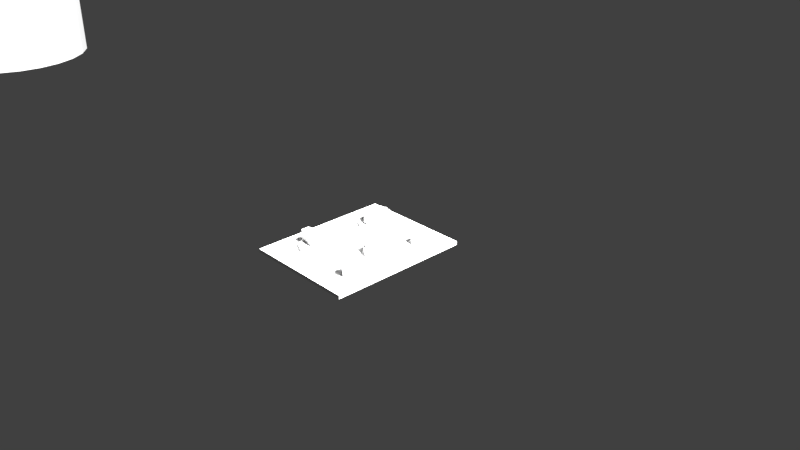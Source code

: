# Source: p152.blend  (saved by Blender 2.78.0; exported with 4.5.12 LTS)
import bpy
from mathutils import Matrix  # noqa: F401  (used for matrix-valued properties, if any)

bpy.ops.wm.read_factory_settings(use_empty=True)
scene = bpy.context.scene
scene.name = 'Scene'

# ---- collections
col_collection_1 = bpy.data.collections.new('Collection 1'); scene.collection.children.link(col_collection_1)

# ---- materials (node trees are filled in below, after node groups)
mat_p152mat = bpy.data.materials.new('p152Mat')
mat_p152mat.alpha_threshold = 0.0
mat_p152mat.use_transparent_shadow = False
mat_p152mat.roughness = 0.5

# ---- node groups
ng_auto_smooth = bpy.data.node_groups.new('Auto Smooth', 'GeometryNodeTree')
_s = ng_auto_smooth.interface.new_socket(name='Geometry', in_out='OUTPUT', socket_type='NodeSocketGeometry')
_s = ng_auto_smooth.interface.new_socket(name='Geometry', in_out='INPUT', socket_type='NodeSocketGeometry')
_s = ng_auto_smooth.interface.new_socket(name='Angle', in_out='INPUT', socket_type='NodeSocketFloat')
_s.subtype = 'ANGLE'
_s.min_value = 0.0
_s.max_value = 3.142
ng_auto_smooth.is_modifier = True
_N = ng_auto_smooth.nodes; _L = ng_auto_smooth.links
n0 = _N.new('NodeGroupOutput'); n0.name = 'Group Output'; n0.location = (480, -100)
n1 = _N.new('NodeGroupInput'); n1.name = 'Group Input'; n1.location = (-420, -300)
n2 = _N.new('NodeGroupInput'); n2.name = 'Group Input.001'; n2.location = (-60, -100)
n3 = _N.new('GeometryNodeSetShadeSmooth'); n3.name = 'Set Shade Smooth'; n3.location = (120, -100)
n3.domain = 'EDGE'
n4 = _N.new('GeometryNodeSetShadeSmooth'); n4.name = 'Set Shade Smooth.001'; n4.location = (300, -100)
n5 = _N.new('GeometryNodeInputMeshEdgeAngle'); n5.name = 'Edge Angle'; n5.location = (-420, -220)
n6 = _N.new('GeometryNodeInputEdgeSmooth'); n6.name = 'Is Edge Smooth'; n6.location = (-60, -160)
n7 = _N.new('GeometryNodeInputShadeSmooth'); n7.name = 'Is Face Smooth'; n7.location = (-240, -340)
n8 = _N.new('FunctionNodeBooleanMath'); n8.name = 'Boolean Math'; n8.location = (-60, -220)
n9 = _N.new('FunctionNodeCompare'); n9.name = 'Compare'; n9.location = (-240, -180)
n9.operation = 'LESS_EQUAL'
_L.new(n5.outputs[0], n9.inputs[0])
_L.new(n4.outputs[0], n0.inputs[0])
_L.new(n1.outputs[1], n9.inputs[1])
_L.new(n9.outputs[0], n8.inputs[0])
_L.new(n7.outputs[0], n8.inputs[1])
_L.new(n2.outputs[0], n3.inputs[0])
_L.new(n6.outputs[0], n3.inputs[1])
_L.new(n3.outputs[0], n4.inputs[0])
_L.new(n8.outputs[0], n3.inputs[2])
n0.is_active_output = True

# ---- material node trees

# ---- world
world_world = bpy.data.worlds.new('World'); scene.world = world_world
world_world.color = (0.05088, 0.05088, 0.05088)
world_world.use_sun_shadow = False
world_world.sun_shadow_jitter_overblur = 0.0
world_world.cycles.sampling_method = 'MANUAL'

# ---- cameras
cam_camera = bpy.data.cameras.new('Camera')
cam_camera.clip_end = 100.0
cam_camera.lens = 35.0
cam_camera.sensor_width = 32.0
cam_camera.sensor_height = 18.0
cam_camera.ortho_scale = 7.314
cam_camera.dof.focus_distance = 0.0
cam_camera.dof.aperture_fstop = 128.0

# ---- lights
light_lamp = bpy.data.lights.new('Lamp', 'POINT')
light_lamp.transmission_factor = 0.0
light_lamp.cutoff_distance = 30.0
light_lamp.energy = 100.0
light_lamp.shadow_buffer_clip_start = 1.001
light_lamp.shadow_soft_size = 0.1
light_lamp.shadow_maximum_resolution = 0.006
light_lamp.use_absolute_resolution = True

# ---- meshes
me_cylinder_003 = bpy.data.meshes.new('Cylinder.003')
me_cylinder_003.from_pydata([(0.0, 0.1, -0.1), (0.0, 0.1, 0.1), (0.02588, 0.09659, -0.1), (0.02588, 0.09659, 0.1), (0.05, 0.0866, -0.1), (0.05, 0.0866, 0.1), (0.07071, 0.07071, -0.1), (0.07071, 0.07071, 0.1), (0.0866, 0.05, -0.1), (0.0866, 0.05, 0.1), (0.09659, 0.02588, -0.1), (0.09659, 0.02588, 0.1), (0.1, 7.55e-09, -0.1), (0.1, 7.55e-09, 0.1), (0.09659, -0.02588, -0.1), (0.09659, -0.02588, 0.1), (0.0866, -0.05, -0.1), (0.0866, -0.05, 0.1), (0.07071, -0.07071, -0.1), (0.07071, -0.07071, 0.1), (0.05, -0.0866, -0.1), (0.05, -0.0866, 0.1), (0.02588, -0.09659, -0.1), (0.02588, -0.09659, 0.1), (3.894e-08, -0.1, -0.1), (3.894e-08, -0.1, 0.1), (-0.02588, -0.09659, -0.1), (-0.02588, -0.09659, 0.1), (-0.05, -0.0866, -0.1), (-0.05, -0.0866, 0.1), (-0.07071, -0.07071, -0.1), (-0.07071, -0.07071, 0.1), (-0.0866, -0.05, -0.1), (-0.0866, -0.05, 0.1), (-0.09659, -0.02588, -0.1), (-0.09659, -0.02588, 0.1), (-0.1, -4.649e-08, -0.1), (-0.1, -4.649e-08, 0.1), (-0.09659, 0.02588, -0.1), (-0.09659, 0.02588, 0.1), (-0.0866, 0.05, -0.1), (-0.0866, 0.05, 0.1), (-0.07071, 0.07071, -0.1), (-0.07071, 0.07071, 0.1), (-0.05, 0.0866, -0.1), (-0.05, 0.0866, 0.1), (-0.02588, 0.09659, -0.1), (-0.02588, 0.09659, 0.1)], [], [(0, 1, 3, 2), (2, 3, 5, 4), (4, 5, 7, 6), (6, 7, 9, 8), (8, 9, 11, 10), (10, 11, 13, 12), (12, 13, 15, 14), (14, 15, 17, 16), (16, 17, 19, 18), (18, 19, 21, 20), (20, 21, 23, 22), (22, 23, 25, 24), (24, 25, 27, 26), (26, 27, 29, 28), (28, 29, 31, 30), (30, 31, 33, 32), (32, 33, 35, 34), (34, 35, 37, 36), (36, 37, 39, 38), (38, 39, 41, 40), (40, 41, 43, 42), (42, 43, 45, 44), (3, 1, 47, 45, 43, 41, 39, 37, 35, 33, 31, 29, 27, 25, 23, 21, 19, 17, 15, 13, 11, 9, 7, 5), (44, 45, 47, 46), (46, 47, 1, 0), (0, 2, 4, 6, 8, 10, 12, 14, 16, 18, 20, 22, 24, 26, 28, 30, 32, 34, 36, 38, 40, 42, 44, 46)])
me_cylinder_003.use_remesh_preserve_volume = False
me_cylinder_003.use_remesh_preserve_attributes = False
me_cylinder_003.use_mirror_vertex_groups = False
me_cylinder_003.update()
me_cylinder = bpy.data.meshes.new('Cylinder')
me_cylinder.from_pydata([(0.0, 0.1, -0.1), (0.0, 0.1, 0.1), (0.02588, 0.09659, -0.1), (0.02588, 0.09659, 0.1), (0.05, 0.0866, -0.1), (0.05, 0.0866, 0.1), (0.07071, 0.07071, -0.1), (0.07071, 0.07071, 0.1), (0.0866, 0.05, -0.1), (0.0866, 0.05, 0.1), (0.09659, 0.02588, -0.1), (0.09659, 0.02588, 0.1), (0.1, 7.55e-09, -0.1), (0.1, 7.55e-09, 0.1), (0.09659, -0.02588, -0.1), (0.09659, -0.02588, 0.1), (0.0866, -0.05, -0.1), (0.0866, -0.05, 0.1), (0.07071, -0.07071, -0.1), (0.07071, -0.07071, 0.1), (0.05, -0.0866, -0.1), (0.05, -0.0866, 0.1), (0.02588, -0.09659, -0.1), (0.02588, -0.09659, 0.1), (3.894e-08, -0.1, -0.1), (3.894e-08, -0.1, 0.1), (-0.02588, -0.09659, -0.1), (-0.02588, -0.09659, 0.1), (-0.05, -0.0866, -0.1), (-0.05, -0.0866, 0.1), (-0.07071, -0.07071, -0.1), (-0.07071, -0.07071, 0.1), (-0.0866, -0.05, -0.1), (-0.0866, -0.05, 0.1), (-0.09659, -0.02588, -0.1), (-0.09659, -0.02588, 0.1), (-0.1, -4.649e-08, -0.1), (-0.1, -4.649e-08, 0.1), (-0.09659, 0.02588, -0.1), (-0.09659, 0.02588, 0.1), (-0.0866, 0.05, -0.1), (-0.0866, 0.05, 0.1), (-0.07071, 0.07071, -0.1), (-0.07071, 0.07071, 0.1), (-0.05, 0.0866, -0.1), (-0.05, 0.0866, 0.1), (-0.02588, 0.09659, -0.1), (-0.02588, 0.09659, 0.1)], [], [(0, 1, 3, 2), (2, 3, 5, 4), (4, 5, 7, 6), (6, 7, 9, 8), (8, 9, 11, 10), (10, 11, 13, 12), (12, 13, 15, 14), (14, 15, 17, 16), (16, 17, 19, 18), (18, 19, 21, 20), (20, 21, 23, 22), (22, 23, 25, 24), (24, 25, 27, 26), (26, 27, 29, 28), (28, 29, 31, 30), (30, 31, 33, 32), (32, 33, 35, 34), (34, 35, 37, 36), (36, 37, 39, 38), (38, 39, 41, 40), (40, 41, 43, 42), (42, 43, 45, 44), (3, 1, 47, 45, 43, 41, 39, 37, 35, 33, 31, 29, 27, 25, 23, 21, 19, 17, 15, 13, 11, 9, 7, 5), (44, 45, 47, 46), (46, 47, 1, 0), (0, 2, 4, 6, 8, 10, 12, 14, 16, 18, 20, 22, 24, 26, 28, 30, 32, 34, 36, 38, 40, 42, 44, 46)])
me_cylinder.polygons.foreach_set('use_smooth', [True] * 26)
_uv = me_cylinder.uv_layers.new(name='UVMap')
_uv.uv.foreach_set('vector', [0.1062, 0.05106, 0.08976, 1.459e-05, 0.1169, 1.461e-05, 0.1064, 0.05146, 0.1064, 0.05146, 0.1169, 1.461e-05, 0.1431, 0.003515, 0.1063, 0.05186, 0.1063, 0.05186, 0.1431, 0.003515, 0.1666, 0.01028, 0.1061, 0.05225, 0.1061, 0.05225, 0.1666, 0.01028, 0.1859, 0.01986, 0.1056, 0.05259, 0.1056, 0.05259, 0.1859, 0.01986, 0.1995, 0.03162, 0.105, 0.05285, 0.105, 0.05285, 0.1995, 0.03162, 0.2066, 0.04475, 0.1043, 0.05302, 0.1043, 0.05302, 0.2066, 0.04475, 0.2065, 0.05837, 0.1035, 0.05309, 0.1035, 0.05309, 0.2065, 0.05837, 0.1994, 0.0715, 0.1027, 0.05305, 0.1027, 0.05305, 0.1994, 0.0715, 0.1858, 0.08325, 0.102, 0.05292, 0.102, 0.05292, 0.1858, 0.08325, 0.1665, 0.09282, 0.1013, 0.05269, 0.1013, 0.05269, 0.1665, 0.09282, 0.143, 0.09957, 0.1008, 0.05238, 0.1008, 0.05238, 0.143, 0.09957, 0.1168, 0.1031, 0.1004, 0.05202, 0.1004, 0.05202, 0.1168, 0.1031, 0.08977, 0.1031, 0.1003, 0.05162, 0.1003, 0.05162, 0.08977, 0.1031, 0.06359, 0.09957, 0.1003, 0.05121, 0.1003, 0.05121, 0.06359, 0.09957, 0.04008, 0.09281, 0.1006, 0.05082, 0.1006, 0.05082, 0.04008, 0.09281, 0.02082, 0.08323, 0.101, 0.05049, 0.101, 0.05049, 0.02082, 0.08323, 0.007146, 0.07148, 0.1016, 0.05022, 0.1016, 0.05022, 0.007146, 0.07148, 1.459e-05, 0.05834, 0.1023, 0.05005, 0.1023, 0.05005, 1.459e-05, 0.05834, 8.35e-05, 0.04472, 0.1031, 0.04999, 0.1031, 0.04999, 8.35e-05, 0.04472, 0.007192, 0.0316, 0.1039, 0.05002, 0.1039, 0.05002, 0.007192, 0.0316, 0.02083, 0.01985, 0.1047, 0.05016, 0.1047, 0.05016, 0.02083, 0.01985, 0.04006, 0.01028, 0.1053, 0.05039, 0.5451, 0.5409, 0.5031, 0.5465, 0.4597, 0.5465, 0.4177, 0.5409, 0.3801, 0.53, 0.3493, 0.5146, 0.3276, 0.4958, 0.3163, 0.4748, 0.3163, 0.4531, 0.3276, 0.4321, 0.3493, 0.4133, 0.3801, 0.3979, 0.4177, 0.3871, 0.4597, 0.3814, 0.5031, 0.3814, 0.5451, 0.3871, 0.5827, 0.3979, 0.6135, 0.4133, 0.6352, 0.4321, 0.6464, 0.4531, 0.6464, 0.4748, 0.6352, 0.4958, 0.6135, 0.5146, 0.5827, 0.53, 0.1053, 0.05039, 0.04006, 0.01028, 0.06356, 0.003514, 0.1059, 0.05069, 0.1059, 0.05069, 0.06356, 0.003514, 0.08976, 1.459e-05, 0.1062, 0.05106, 0.1062, 0.05106, 0.1064, 0.05146, 0.1063, 0.05186, 0.1061, 0.05225, 0.1056, 0.05259, 0.105, 0.05285, 0.1043, 0.05302, 0.1035, 0.05309, 0.1027, 0.05305, 0.102, 0.05292, 0.1013, 0.05269, 0.1008, 0.05238, 0.1004, 0.05202, 0.1003, 0.05162, 0.1003, 0.05121, 0.1006, 0.05082, 0.101, 0.05049, 0.1016, 0.05022, 0.1023, 0.05005, 0.1031, 0.04999, 0.1039, 0.05002, 0.1047, 0.05016, 0.1053, 0.05039, 0.1059, 0.05069])
me_cylinder.materials.append(mat_p152mat)
me_cylinder.use_remesh_preserve_volume = False
me_cylinder.use_remesh_preserve_attributes = False
me_cylinder.use_mirror_vertex_groups = False
me_cylinder.update()
me_cube = bpy.data.meshes.new('Cube')
me_cube.from_pydata([(0.1254, 0.8273, -0.9889), (0.1216, 0.7988, -0.9889), (0.1106, 0.7722, -0.9889), (0.09313, 0.7494, -0.9889), (0.07031, 0.7319, -0.9889), (0.04373, 0.7209, -0.9889), (0.01521, 0.7171, -0.9889), (-0.01331, 0.7209, -0.9889), (-0.03988, 0.7319, -0.9889), (-0.06271, 0.7494, -0.9889), (-0.08022, 0.7722, -0.9889), (-0.09122, 0.7988, -0.9889), (-0.09498, 0.8273, -0.9889), (-0.09122, 0.8558, -0.9889), (-0.08022, 0.8824, -0.9889), (-0.06271, 0.9052, -0.9889), (-0.03988, 0.9227, -0.9889), (-0.01331, 0.9337, -0.9889), (0.01521, 0.9375, -0.9889), (0.04373, 0.9337, -0.9889), (0.07031, 0.9227, -0.9889), (0.09313, 0.9052, -0.9889), (0.1106, 0.8824, -0.9889), (0.1216, 0.8558, -0.9889), (-1.0, -0.5995, -1.0), (-1.0, -0.5995, -0.95), (-1.0, 1.0, -1.0), (-1.0, 1.0, -0.95), (1.0, -0.5995, -1.0), (1.0, -0.5995, -0.95), (1.0, 1.0, -1.0), (1.0, 1.0, -0.95), (0.1106, 0.7722, -0.95), (0.1216, 0.7988, -0.95), (0.07031, 0.7319, -0.95), (0.09313, 0.7494, -0.95), (0.04373, 0.7209, -0.95), (0.01521, 0.7171, -0.95), (-0.01331, 0.7209, -0.95), (-0.06271, 0.7494, -0.95), (-0.03988, 0.7319, -0.95), (-0.08022, 0.7722, -0.95), (-0.09122, 0.7988, -0.95), (-0.09498, 0.8273, -0.95), (0.1254, 0.8273, -0.95), (-0.09122, 0.8558, -0.95), (0.1216, 0.8558, -0.95), (-0.08022, 0.8824, -0.95), (0.1106, 0.8824, -0.95), (-0.06271, 0.9052, -0.95), (0.09313, 0.9052, -0.95), (-0.03988, 0.9227, -0.95), (-0.01331, 0.9337, -0.95), (0.07031, 0.9227, -0.95), (0.04373, 0.9337, -0.95), (0.01521, 0.9375, -0.95)], [], [(0, 1, 33, 44), (1, 2, 32, 33), (2, 3, 35, 32), (3, 4, 34, 35), (4, 5, 36, 34), (5, 6, 37, 36), (6, 7, 38, 37), (7, 8, 40, 38), (8, 9, 39, 40), (9, 10, 41, 39), (10, 11, 42, 41), (11, 12, 43, 42), (12, 13, 45, 43), (13, 14, 47, 45), (14, 15, 49, 47), (15, 16, 51, 49), (16, 17, 52, 51), (17, 18, 55, 52), (18, 19, 54, 55), (19, 20, 53, 54), (20, 21, 50, 53), (21, 22, 48, 50), (22, 23, 46, 48), (23, 0, 44, 46), (0, 23, 22, 21, 20, 19, 18, 17, 16, 15, 14, 13, 12, 11, 10, 9, 8, 7, 6, 5, 4, 3, 2, 1), (24, 25, 27, 26), (26, 27, 31, 30), (30, 31, 29, 28), (28, 29, 25, 24), (26, 30, 28, 24), (31, 44, 33, 32, 35, 34, 36, 37, 38, 40, 39, 41, 42, 43, 27, 25, 29), (27, 43, 45, 47, 49, 51, 52, 55, 54, 53, 50, 48, 46, 44, 31)])
me_cube.polygons.foreach_set('use_smooth', [True] * 32)
_uv = me_cube.uv_layers.new(name='UVMap')
_uv.uv.foreach_set('vector', [0.0, 0.0, 0.0, 0.0, 0.0, 0.0, 0.0, 0.0, 0.0, 0.0, 0.0, 0.0, 0.0, 0.0, 0.0, 0.0, 0.0, 0.0, 0.0, 0.0, 0.0, 0.0, 0.0, 0.0, 0.0, 0.0, 0.0, 0.0, 0.0, 0.0, 0.0, 0.0, 0.0, 0.0, 0.0, 0.0, 0.0, 0.0, 0.0, 0.0, 0.0, 0.0, 0.0, 0.0, 0.0, 0.0, 0.0, 0.0, 0.0, 0.0, 0.0, 0.0, 0.0, 0.0, 0.0, 0.0, 0.0, 0.0, 0.0, 0.0, 0.0, 0.0, 0.0, 0.0, 0.0, 0.0, 0.0, 0.0, 0.0, 0.0, 0.0, 0.0, 0.0, 0.0, 0.0, 0.0, 0.0, 0.0, 0.0, 0.0, 0.0, 0.0, 0.0, 0.0, 0.0, 0.0, 0.0, 0.0, 0.0, 0.0, 0.0, 0.0, 0.0, 0.0, 0.0, 0.0, 0.0, 0.0, 0.0, 0.0, 0.0, 0.0, 0.0, 0.0, 0.0, 0.0, 0.0, 0.0, 0.0, 0.0, 0.0, 0.0, 0.0, 0.0, 0.0, 0.0, 0.0, 0.0, 0.0, 0.0, 0.0, 0.0, 0.0, 0.0, 0.0, 0.0, 0.0, 0.0, 0.0, 0.0, 0.0, 0.0, 0.0, 0.0, 0.0, 0.0, 0.0, 0.0, 0.0, 0.0, 0.0, 0.0, 0.0, 0.0, 0.0, 0.0, 0.0, 0.0, 0.0, 0.0, 0.0, 0.0, 0.0, 0.0, 0.0, 0.0, 0.0, 0.0, 0.0, 0.0, 0.0, 0.0, 0.0, 0.0, 0.0, 0.0, 0.0, 0.0, 0.0, 0.0, 0.0, 0.0, 0.0, 0.0, 0.0, 0.0, 0.0, 0.0, 0.0, 0.0, 0.0, 0.0, 0.0, 0.0, 0.0, 0.0, 0.0, 0.0, 0.0, 0.0, 0.0, 0.0, 0.0, 0.0, 0.0, 0.0, 0.0, 0.0, 0.0, 0.0, 0.0, 0.0, 0.0, 0.0, 0.0, 0.0, 0.0, 0.0, 0.0, 0.0, 0.0, 0.0, 0.0, 0.0, 0.0, 0.0, 0.0, 0.0, 0.0, 0.0, 0.0, 0.0, 0.0, 0.0, 0.0, 0.0, 0.0, 0.0, 0.0, 0.0, 0.0, 0.0, 0.0, 0.0, 0.0, 0.0, 0.0, 0.0, 0.0, 0.0, 1.084e-05, 1.084e-05, 0.004765, 0.002532, 0.01795, 0.06505, 0.01323, 0.06717, 0.01323, 0.06717, 0.01795, 0.06505, 0.1703, 0.06465, 0.1751, 0.06717, 0.1751, 0.06717, 0.1703, 0.06465, 0.1571, 0.002126, 0.1619, 1.088e-05, 0.1619, 1.088e-05, 0.1571, 0.002126, 0.004765, 0.002532, 1.084e-05, 1.084e-05, 0.0, 0.0, 0.0, 0.0, 0.0, 0.0, 0.0, 0.0, 0.9813, 0.9999, 0.5522, 0.9574, 0.5504, 0.9504, 0.545, 0.9439, 0.5364, 0.9382, 0.5252, 0.9339, 0.5122, 0.9312, 0.4982, 0.9303, 0.4842, 0.9312, 0.4711, 0.9339, 0.4599, 0.9382, 0.4513, 0.9439, 0.4459, 0.9504, 0.4441, 0.9574, 9.998e-05, 0.9999, 0.0001, 0.6064, 0.9813, 0.6064, 9.998e-05, 0.9999, 0.4441, 0.9574, 0.4459, 0.9644, 0.4513, 0.971, 0.4599, 0.9766, 0.4711, 0.9809, 0.4842, 0.9836, 0.4982, 0.9845, 0.5122, 0.9836, 0.5252, 0.9809, 0.5364, 0.9766, 0.545, 0.971, 0.5504, 0.9644, 0.5522, 0.9574, 0.9813, 0.9999])
me_cube.materials.append(mat_p152mat)
me_cube.use_remesh_preserve_volume = False
me_cube.use_remesh_preserve_attributes = False
me_cube.use_mirror_vertex_groups = False
me_cube.update()
me_cylinder_001 = bpy.data.meshes.new('Cylinder.001')
me_cylinder_001.from_pydata([(0.0, 0.1, -0.1), (0.0, 0.1, 0.1), (0.02588, 0.09659, -0.1), (0.02588, 0.09659, 0.1), (0.05, 0.0866, -0.1), (0.05, 0.0866, 0.1), (0.07071, 0.07071, -0.1), (0.07071, 0.07071, 0.1), (0.0866, 0.05, -0.1), (0.0866, 0.05, 0.1), (0.09659, 0.02588, -0.1), (0.09659, 0.02588, 0.1), (0.1, 7.55e-09, -0.1), (0.1, 7.55e-09, 0.1), (0.09659, -0.02588, -0.1), (0.09659, -0.02588, 0.1), (0.0866, -0.05, -0.1), (0.0866, -0.05, 0.1), (0.07071, -0.07071, -0.1), (0.07071, -0.07071, 0.1), (0.05, -0.0866, -0.1), (0.05, -0.0866, 0.1), (0.02588, -0.09659, -0.1), (0.02588, -0.09659, 0.1), (3.894e-08, -0.1, -0.1), (3.894e-08, -0.1, 0.1), (-0.02588, -0.09659, -0.1), (-0.02588, -0.09659, 0.1), (-0.05, -0.0866, -0.1), (-0.05, -0.0866, 0.1), (-0.07071, -0.07071, -0.1), (-0.07071, -0.07071, 0.1), (-0.0866, -0.05, -0.1), (-0.0866, -0.05, 0.1), (-0.09659, -0.02588, -0.1), (-0.09659, -0.02588, 0.1), (-0.1, -4.649e-08, -0.1), (-0.1, -4.649e-08, 0.1), (-0.09659, 0.02588, -0.1), (-0.09659, 0.02588, 0.1), (-0.0866, 0.05, -0.1), (-0.0866, 0.05, 0.1), (-0.07071, 0.07071, -0.1), (-0.07071, 0.07071, 0.1), (-0.05, 0.0866, -0.1), (-0.05, 0.0866, 0.1), (-0.02588, 0.09659, -0.1), (-0.02588, 0.09659, 0.1)], [], [(0, 1, 3, 2), (2, 3, 5, 4), (4, 5, 7, 6), (6, 7, 9, 8), (8, 9, 11, 10), (10, 11, 13, 12), (12, 13, 15, 14), (14, 15, 17, 16), (16, 17, 19, 18), (18, 19, 21, 20), (20, 21, 23, 22), (22, 23, 25, 24), (24, 25, 27, 26), (26, 27, 29, 28), (28, 29, 31, 30), (30, 31, 33, 32), (32, 33, 35, 34), (34, 35, 37, 36), (36, 37, 39, 38), (38, 39, 41, 40), (40, 41, 43, 42), (42, 43, 45, 44), (3, 1, 47, 45, 43, 41, 39, 37, 35, 33, 31, 29, 27, 25, 23, 21, 19, 17, 15, 13, 11, 9, 7, 5), (44, 45, 47, 46), (46, 47, 1, 0), (0, 2, 4, 6, 8, 10, 12, 14, 16, 18, 20, 22, 24, 26, 28, 30, 32, 34, 36, 38, 40, 42, 44, 46)])
me_cylinder_001.polygons.foreach_set('use_smooth', [True] * 26)
_uv = me_cylinder_001.uv_layers.new(name='UVMap')
_uv.uv.foreach_set('vector', [0.1148, 0.05517, 0.09698, 1.576e-05, 0.1263, 1.578e-05, 0.1149, 0.0556, 0.1149, 0.0556, 0.1263, 1.578e-05, 0.1546, 0.003798, 0.1149, 0.05604, 0.1149, 0.05604, 0.1546, 0.003798, 0.18, 0.01111, 0.1146, 0.05645, 0.1146, 0.05645, 0.18, 0.01111, 0.2008, 0.02146, 0.1141, 0.05681, 0.1141, 0.05681, 0.2008, 0.02146, 0.2156, 0.03416, 0.1135, 0.0571, 0.1135, 0.0571, 0.2156, 0.03416, 0.2232, 0.04835, 0.1127, 0.05729, 0.1127, 0.05729, 0.2232, 0.04835, 0.2232, 0.06306, 0.1118, 0.05736, 0.1118, 0.05736, 0.2232, 0.06306, 0.2155, 0.07725, 0.111, 0.05732, 0.111, 0.05732, 0.2155, 0.07725, 0.2007, 0.08994, 0.1102, 0.05717, 0.1102, 0.05717, 0.2007, 0.08994, 0.1799, 0.1003, 0.1095, 0.05693, 0.1095, 0.05693, 0.1799, 0.1003, 0.1545, 0.1076, 0.1089, 0.0566, 0.1089, 0.0566, 0.1545, 0.1076, 0.1262, 0.1114, 0.1085, 0.0562, 0.1085, 0.0562, 0.1262, 0.1114, 0.09699, 0.1114, 0.1083, 0.05577, 0.1083, 0.05577, 0.09699, 0.1114, 0.06871, 0.1076, 0.1084, 0.05533, 0.1084, 0.05533, 0.06871, 0.1076, 0.0433, 0.1003, 0.1087, 0.05491, 0.1087, 0.05491, 0.0433, 0.1003, 0.02249, 0.08993, 0.1091, 0.05455, 0.1091, 0.05455, 0.02249, 0.08993, 0.00772, 0.07723, 0.1098, 0.05426, 0.1098, 0.05426, 0.00772, 0.07723, 1.576e-05, 0.06303, 0.1106, 0.05408, 0.1106, 0.05408, 1.576e-05, 0.06303, 9.021e-05, 0.04832, 0.1114, 0.05401, 0.1114, 0.05401, 9.021e-05, 0.04832, 0.00777, 0.03414, 0.1123, 0.05405, 0.1123, 0.05405, 0.00777, 0.03414, 0.02251, 0.02145, 0.1131, 0.05419, 0.1131, 0.05419, 0.02251, 0.02145, 0.04328, 0.0111, 0.1138, 0.05444, 0.5526, 0.5406, 0.5057, 0.5469, 0.4571, 0.5469, 0.4102, 0.5406, 0.3681, 0.5285, 0.3337, 0.5113, 0.3094, 0.4903, 0.2969, 0.4668, 0.2969, 0.4425, 0.3094, 0.419, 0.3337, 0.398, 0.3681, 0.3808, 0.4102, 0.3687, 0.4571, 0.3624, 0.5057, 0.3624, 0.5526, 0.3687, 0.5947, 0.3808, 0.6291, 0.398, 0.6534, 0.419, 0.6659, 0.4425, 0.6659, 0.4668, 0.6534, 0.4903, 0.6291, 0.5113, 0.5947, 0.5285, 0.1138, 0.05444, 0.04328, 0.0111, 0.06868, 0.003797, 0.1144, 0.05477, 0.1144, 0.05477, 0.06868, 0.003797, 0.09698, 1.576e-05, 0.1148, 0.05517, 0.1148, 0.05517, 0.1149, 0.0556, 0.1149, 0.05604, 0.1146, 0.05645, 0.1141, 0.05681, 0.1135, 0.0571, 0.1127, 0.05729, 0.1118, 0.05736, 0.111, 0.05732, 0.1102, 0.05717, 0.1095, 0.05693, 0.1089, 0.0566, 0.1085, 0.0562, 0.1083, 0.05577, 0.1084, 0.05533, 0.1087, 0.05491, 0.1091, 0.05455, 0.1098, 0.05426, 0.1106, 0.05408, 0.1114, 0.05401, 0.1123, 0.05405, 0.1131, 0.05419, 0.1138, 0.05444, 0.1144, 0.05477])
me_cylinder_001.materials.append(mat_p152mat)
me_cylinder_001.use_remesh_preserve_volume = False
me_cylinder_001.use_remesh_preserve_attributes = False
me_cylinder_001.use_mirror_vertex_groups = False
me_cylinder_001.update()
me_cylinder_002 = bpy.data.meshes.new('Cylinder.002')
me_cylinder_002.from_pydata([(0.0, 0.1, -0.1), (-3.047e-06, 0.1, 2.518e-06), (0.02588, 0.09659, -0.1), (0.02588, 0.09659, 2.518e-06), (0.05, 0.0866, -0.1), (0.05, 0.0866, 2.518e-06), (0.07071, 0.07071, -0.1), (0.07071, 0.07071, 2.518e-06), (0.0866, 0.05, -0.1), (0.0866, 0.05, 2.518e-06), (0.09659, 0.02588, -0.1), (0.09659, 0.02588, 2.518e-06), (0.1, 7.55e-09, -0.1), (0.1, 1.544e-06, 2.518e-06), (0.09659, -0.02588, -0.1), (0.09659, -0.02588, 2.518e-06), (0.0866, -0.05, -0.1), (0.0866, -0.05, 2.518e-06), (0.07071, -0.07071, -0.1), (0.07071, -0.07071, 2.518e-06), (0.05, -0.0866, -0.1), (0.05, -0.0866, 2.518e-06), (0.02588, -0.09659, -0.1), (0.02588, -0.09659, 2.518e-06), (3.894e-08, -0.1, -0.1), (-3.008e-06, -0.1, 2.518e-06), (-0.02588, -0.09659, -0.1), (-0.02588, -0.09659, 2.518e-06), (-0.05, -0.0866, -0.1), (-0.05, -0.0866, 2.518e-06), (-0.07071, -0.07071, -0.1), (-0.07071, -0.07071, 2.518e-06), (-0.0866, -0.05, -0.1), (-0.08661, -0.05, 2.518e-06), (-0.09659, -0.02588, -0.1), (-0.0966, -0.02588, 2.518e-06), (-0.1, -4.649e-08, -0.1), (-0.1, 1.49e-06, 2.518e-06), (-0.09659, 0.02588, -0.1), (-0.0966, 0.02588, 2.518e-06), (-0.0866, 0.05, -0.1), (-0.08661, 0.05, 2.518e-06), (-0.07071, 0.07071, -0.1), (-0.07071, 0.07071, 2.518e-06), (-0.05, 0.0866, -0.1), (-0.05, 0.0866, 2.518e-06), (-0.02588, 0.09659, -0.1), (-0.02589, 0.09659, 2.518e-06), (-0.04511, -0.07, 2.511e-06), (-0.07, -0.04511, 2.511e-06), (-0.05756, -0.06666, 2.511e-06), (-0.06667, -0.05755, 2.511e-06), (-0.07, -0.04511, 0.14), (-0.04511, -0.07, 0.14), (-0.06667, -0.05755, 0.14), (-0.05756, -0.06666, 0.14), (-0.07, 0.04511, 2.511e-06), (-0.04511, 0.07, 2.511e-06), (-0.06667, 0.05755, 2.511e-06), (-0.05756, 0.06667, 2.511e-06), (-0.04511, 0.07, 0.14), (-0.07, 0.04511, 0.14), (-0.05756, 0.06667, 0.14), (-0.06667, 0.05755, 0.14), (0.07, -0.04511, 2.511e-06), (0.0451, -0.07, 2.511e-06), (0.06666, -0.05755, 2.511e-06), (0.05755, -0.06666, 2.511e-06), (0.0451, -0.07, 0.14), (0.07, -0.04511, 0.14), (0.05755, -0.06666, 0.14), (0.06666, -0.05755, 0.14), (0.0451, 0.07, 2.511e-06), (0.07, 0.04511, 2.511e-06), (0.05755, 0.06667, 2.511e-06), (0.06666, 0.05755, 2.511e-06), (0.07, 0.04511, 0.14), (0.0451, 0.07, 0.14), (0.06666, 0.05755, 0.14), (0.05755, 0.06667, 0.14)], [], [(0, 1, 3, 2), (2, 3, 5, 4), (4, 5, 7, 6), (6, 7, 9, 8), (8, 9, 11, 10), (10, 11, 13, 12), (12, 13, 15, 14), (14, 15, 17, 16), (16, 17, 19, 18), (18, 19, 21, 20), (20, 21, 23, 22), (22, 23, 25, 24), (24, 25, 27, 26), (26, 27, 29, 28), (28, 29, 31, 30), (30, 31, 33, 32), (32, 33, 35, 34), (34, 35, 37, 36), (36, 37, 39, 38), (38, 39, 41, 40), (40, 41, 43, 42), (42, 43, 45, 44), (3, 1, 47, 45, 43, 41, 39, 37, 35, 33, 31, 29, 27, 25, 23, 21, 19, 17, 15, 13, 11, 9, 7, 5), (44, 45, 47, 46), (46, 47, 1, 0), (65, 68, 53, 48), (73, 76, 69, 64), (76, 78, 79, 77, 60, 62, 63, 61, 52, 54, 55, 53, 68, 70, 71, 69), (57, 60, 77, 72), (48, 53, 55, 50), (50, 55, 54, 51), (51, 54, 52, 49), (60, 57, 59, 62), (62, 59, 58, 63), (63, 58, 56, 61), (76, 73, 75, 78), (78, 75, 74, 79), (79, 74, 72, 77), (68, 65, 67, 70), (70, 67, 66, 71), (71, 66, 64, 69), (49, 52, 61, 56)])
me_cylinder_002.polygons.foreach_set('use_smooth', [True] * 42)
_uv = me_cylinder_002.uv_layers.new(name='UVMap')
_uv.uv.foreach_set('vector', [0.1119, 0.1014, 0.07556, 0.09359, 0.07719, 0.09123, 0.1156, 0.09391, 0.1156, 0.09391, 0.07719, 0.09123, 0.07748, 0.08874, 0.1153, 0.08632, 0.1153, 0.08632, 0.07748, 0.08874, 0.07643, 0.0863, 0.1111, 0.07916, 0.1111, 0.07916, 0.07643, 0.0863, 0.07411, 0.08409, 0.1035, 0.0729, 0.1035, 0.0729, 0.07411, 0.08409, 0.0707, 0.08222, 0.09311, 0.06791, 0.09311, 0.06791, 0.0707, 0.08222, 0.06641, 0.08085, 0.08075, 0.06447, 0.08075, 0.06447, 0.06641, 0.08085, 0.06154, 0.08003, 0.06733, 0.06274, 0.06733, 0.06274, 0.06154, 0.08003, 0.0564, 0.07984, 0.05379, 0.06274, 0.05379, 0.06274, 0.0564, 0.07984, 0.05139, 0.08043, 0.04041, 0.06378, 0.04041, 0.06378, 0.05139, 0.08043, 0.04683, 0.08162, 0.02767, 0.0665, 0.02767, 0.0665, 0.04683, 0.08162, 0.04299, 0.08332, 0.0165, 0.07083, 0.0165, 0.07083, 0.04299, 0.08332, 0.04013, 0.08542, 0.007714, 0.07654, 0.007714, 0.07654, 0.04013, 0.08542, 0.03848, 0.0878, 0.002044, 0.08329, 0.002044, 0.08329, 0.03848, 0.0878, 0.03813, 0.0903, 1.711e-05, 0.09068, 1.711e-05, 0.09068, 0.03813, 0.0903, 0.03913, 0.09275, 0.00193, 0.0982, 0.00193, 0.0982, 0.03913, 0.09275, 0.0414, 0.09497, 0.007812, 0.1053, 0.007812, 0.1053, 0.0414, 0.09497, 0.04479, 0.09681, 0.01742, 0.1116, 0.01742, 0.1116, 0.04479, 0.09681, 0.04907, 0.09814, 0.03024, 0.1164, 0.03024, 0.1164, 0.04907, 0.09814, 0.05395, 0.09886, 0.04555, 0.1195, 0.04555, 0.1195, 0.05395, 0.09886, 0.05904, 0.09891, 0.06239, 0.1205, 0.06239, 0.1205, 0.05904, 0.09891, 0.06415, 0.09842, 0.07875, 0.1182, 0.07875, 0.1182, 0.06415, 0.09842, 0.06881, 0.09733, 0.09296, 0.1141, 0.07719, 0.09123, 0.07556, 0.09359, 0.0727, 0.09568, 0.06881, 0.09733, 0.06415, 0.09842, 0.05904, 0.09891, 0.05395, 0.09886, 0.04907, 0.09814, 0.04479, 0.09681, 0.0414, 0.09497, 0.03913, 0.09275, 0.03813, 0.0903, 0.03848, 0.0878, 0.04013, 0.08542, 0.04299, 0.08332, 0.04683, 0.08162, 0.05139, 0.08043, 0.0564, 0.07984, 0.06154, 0.08003, 0.06641, 0.08085, 0.0707, 0.08222, 0.07411, 0.08409, 0.07643, 0.0863, 0.07748, 0.08874, 0.09296, 0.1141, 0.06881, 0.09733, 0.0727, 0.09568, 0.1042, 0.1083, 0.1042, 0.1083, 0.0727, 0.09568, 0.07556, 0.09359, 0.1119, 0.1014, 0.1265, 0.0236, 0.07649, 0.02779, 0.06794, 0.02478, 0.07163, 6.524e-05, 0.07734, 0.06214, 0.06855, 0.03617, 0.07727, 0.03094, 0.1275, 0.03303, 0.5315, 0.5426, 0.4997, 0.5517, 0.4631, 0.5517, 0.4313, 0.5426, 0.2498, 0.4518, 0.2314, 0.4359, 0.2314, 0.4176, 0.2498, 0.4017, 0.4313, 0.3109, 0.4631, 0.3018, 0.4997, 0.3018, 0.5315, 0.3109, 0.713, 0.4017, 0.7314, 0.4176, 0.7314, 0.4359, 0.713, 0.4518, 0.0004778, 0.03663, 0.05289, 0.03365, 0.0616, 0.0366, 0.05767, 0.06266, 0.07163, 6.524e-05, 0.06794, 0.02478, 0.0655, 0.0245, 0.06559, 1.711e-05, 0.06559, 1.711e-05, 0.0655, 0.0245, 0.06323, 0.02458, 0.05935, 0.0001671, 0.05935, 0.0001671, 0.06323, 0.02458, 0.06144, 0.02514, 0.05314, 0.0005252, 0.05289, 0.03365, 0.0004778, 0.03663, 1.711e-05, 0.03329, 0.05161, 0.03242, 0.05161, 0.03242, 1.711e-05, 0.03329, 1.712e-05, 0.02995, 0.05174, 0.03117, 0.05174, 0.03117, 1.712e-05, 0.02995, 0.0004315, 0.02674, 0.0531, 0.02987, 0.06855, 0.03617, 0.07734, 0.06214, 0.07074, 0.06254, 0.06641, 0.03686, 0.06641, 0.03686, 0.07074, 0.06254, 0.0641, 0.06271, 0.06416, 0.03691, 0.06416, 0.03691, 0.0641, 0.06271, 0.05767, 0.06266, 0.0616, 0.0366, 0.07649, 0.02779, 0.1265, 0.0236, 0.1273, 0.02676, 0.07742, 0.02877, 0.07742, 0.02877, 0.1273, 0.02676, 0.1276, 0.02995, 0.0777, 0.02989, 0.0777, 0.02989, 0.1276, 0.02995, 0.1275, 0.03303, 0.07727, 0.03094, 0.05314, 0.0005252, 0.06144, 0.02514, 0.0531, 0.02987, 0.0004315, 0.02674])
me_cylinder_002.materials.append(mat_p152mat)
me_cylinder_002.use_remesh_preserve_volume = False
me_cylinder_002.use_remesh_preserve_attributes = False
me_cylinder_002.use_mirror_vertex_groups = False
me_cylinder_002.update()
me_cylinder_004 = bpy.data.meshes.new('Cylinder.004')
me_cylinder_004.from_pydata([(0.0, 0.1, -0.1), (0.0, 0.1, -0.075), (0.02588, 0.09659, -0.1), (0.02588, 0.09659, -0.075), (0.05, 0.0866, -0.1), (0.05, 0.0866, -0.075), (0.07071, 0.07071, -0.1), (0.07071, 0.07071, -0.075), (0.0866, 0.05, -0.1), (0.0866, 0.05, -0.075), (0.09659, 0.02588, -0.1), (0.09659, 0.02588, -0.075), (0.1, 7.55e-09, -0.1), (0.1, 7.55e-09, -0.075), (0.09659, -0.02588, -0.1), (0.09659, -0.02588, -0.075), (0.0866, -0.05, -0.1), (0.0866, -0.05, -0.075), (0.07071, -0.07071, -0.1), (0.07071, -0.07071, -0.075), (0.05, -0.0866, -0.1), (0.05, -0.0866, -0.075), (0.02588, -0.09659, -0.1), (0.02588, -0.09659, -0.075), (3.894e-08, -0.1, -0.1), (3.894e-08, -0.1, -0.075), (-0.02588, -0.09659, -0.1), (-0.02588, -0.09659, -0.075), (-0.05, -0.0866, -0.1), (-0.05, -0.0866, -0.075), (-0.07071, -0.07071, -0.1), (-0.07071, -0.07071, -0.075), (-0.0866, -0.05, -0.1), (-0.0866, -0.05, -0.075), (-0.09659, -0.02588, -0.1), (-0.09659, -0.02588, -0.075), (-0.1, -4.649e-08, -0.1), (-0.1, -4.649e-08, -0.075), (-0.09659, 0.02588, -0.1), (-0.09659, 0.02588, -0.075), (-0.0866, 0.05, -0.1), (-0.0866, 0.05, -0.075), (-0.07071, 0.07071, -0.1), (-0.07071, 0.07071, -0.075), (-0.05, 0.0866, -0.1), (-0.05, 0.0866, -0.075), (-0.02588, 0.09659, -0.1), (-0.02588, 0.09659, -0.075)], [], [(0, 1, 3, 2), (2, 3, 5, 4), (4, 5, 7, 6), (6, 7, 9, 8), (8, 9, 11, 10), (10, 11, 13, 12), (12, 13, 15, 14), (14, 15, 17, 16), (16, 17, 19, 18), (18, 19, 21, 20), (20, 21, 23, 22), (22, 23, 25, 24), (24, 25, 27, 26), (26, 27, 29, 28), (28, 29, 31, 30), (30, 31, 33, 32), (32, 33, 35, 34), (34, 35, 37, 36), (36, 37, 39, 38), (38, 39, 41, 40), (40, 41, 43, 42), (42, 43, 45, 44), (3, 1, 47, 45, 43, 41, 39, 37, 35, 33, 31, 29, 27, 25, 23, 21, 19, 17, 15, 13, 11, 9, 7, 5), (44, 45, 47, 46), (46, 47, 1, 0), (0, 2, 4, 6, 8, 10, 12, 14, 16, 18, 20, 22, 24, 26, 28, 30, 32, 34, 36, 38, 40, 42, 44, 46)])
me_cylinder_004.polygons.foreach_set('use_smooth', [True] * 26)
_uv = me_cylinder_004.uv_layers.new(name='UVMap')
_uv.uv.foreach_set('vector', [0.8622, 0.01267, 0.9687, 0.01267, 0.9687, 0.1192, 0.8622, 0.1192, 0.8622, 0.01267, 0.9687, 0.01267, 0.9687, 0.1192, 0.8622, 0.1192, 0.8622, 0.01267, 0.9687, 0.01267, 0.9687, 0.1192, 0.8622, 0.1192, 0.8622, 0.01267, 0.9687, 0.01267, 0.9687, 0.1192, 0.8622, 0.1192, 0.8622, 0.01267, 0.9687, 0.01267, 0.9687, 0.1192, 0.8622, 0.1192, 0.8622, 0.01267, 0.9687, 0.01267, 0.9687, 0.1192, 0.8622, 0.1192, 0.8622, 0.01267, 0.9687, 0.01267, 0.9687, 0.1192, 0.8622, 0.1192, 0.8622, 0.01267, 0.9687, 0.01267, 0.9687, 0.1192, 0.8622, 0.1192, 0.8622, 0.01267, 0.9687, 0.01267, 0.9687, 0.1192, 0.8622, 0.1192, 0.8622, 0.01267, 0.9687, 0.01267, 0.9687, 0.1192, 0.8622, 0.1192, 0.8622, 0.01267, 0.9687, 0.01267, 0.9687, 0.1192, 0.8622, 0.1192, 0.8622, 0.01267, 0.9687, 0.01267, 0.9687, 0.1192, 0.8622, 0.1192, 0.8622, 0.01267, 0.9687, 0.01267, 0.9687, 0.1192, 0.8622, 0.1192, 0.8622, 0.01267, 0.9687, 0.01267, 0.9687, 0.1192, 0.8622, 0.1192, 0.8622, 0.01267, 0.9687, 0.01267, 0.9687, 0.1192, 0.8622, 0.1192, 0.8622, 0.01267, 0.9687, 0.01267, 0.9687, 0.1192, 0.8622, 0.1192, 0.8622, 0.01267, 0.9687, 0.01267, 0.9687, 0.1192, 0.8622, 0.1192, 0.8622, 0.01267, 0.9687, 0.01267, 0.9687, 0.1192, 0.8622, 0.1192, 0.8622, 0.01267, 0.9687, 0.01267, 0.9687, 0.1192, 0.8622, 0.1192, 0.8622, 0.01267, 0.9687, 0.01267, 0.9687, 0.1192, 0.8622, 0.1192, 0.8622, 0.01267, 0.9687, 0.01267, 0.9687, 0.1192, 0.8622, 0.1192, 0.8622, 0.01267, 0.9687, 0.01267, 0.9687, 0.1192, 0.8622, 0.1192, 0.9155, 0.1192, 0.9292, 0.1174, 0.9421, 0.1121, 0.9531, 0.1036, 0.9616, 0.09258, 0.9669, 0.07973, 0.9687, 0.06594, 0.9669, 0.05216, 0.9616, 0.03931, 0.9531, 0.02827, 0.9421, 0.0198, 0.9292, 0.01448, 0.9155, 0.01267, 0.9017, 0.01448, 0.8888, 0.0198, 0.8778, 0.02827, 0.8693, 0.03931, 0.864, 0.05216, 0.8622, 0.06594, 0.864, 0.07973, 0.8693, 0.09258, 0.8778, 0.1036, 0.8888, 0.1121, 0.9017, 0.1174, 0.8622, 0.01267, 0.9687, 0.01267, 0.9687, 0.1192, 0.8622, 0.1192, 0.8622, 0.01267, 0.9687, 0.01267, 0.9687, 0.1192, 0.8622, 0.1192, 0.9155, 0.1192, 0.9292, 0.1174, 0.9421, 0.1121, 0.9531, 0.1036, 0.9616, 0.09258, 0.9669, 0.07973, 0.9687, 0.06594, 0.9669, 0.05216, 0.9616, 0.03931, 0.9531, 0.02827, 0.9421, 0.0198, 0.9292, 0.01448, 0.9155, 0.01267, 0.9017, 0.01448, 0.8888, 0.0198, 0.8778, 0.02827, 0.8693, 0.03931, 0.864, 0.05216, 0.8622, 0.06594, 0.864, 0.07973, 0.8693, 0.09258, 0.8778, 0.1036, 0.8888, 0.1121, 0.9017, 0.1174])
me_cylinder_004.materials.append(mat_p152mat)
me_cylinder_004.use_remesh_preserve_volume = False
me_cylinder_004.use_remesh_preserve_attributes = False
me_cylinder_004.use_mirror_vertex_groups = False
me_cylinder_004.update()
me_cylinder_005 = bpy.data.meshes.new('Cylinder.005')
me_cylinder_005.from_pydata([(0.0, 0.1, -0.1), (0.0, 0.1, -0.06132), (0.02588, 0.09659, -0.1), (0.02588, 0.09659, -0.06132), (0.05, 0.0866, -0.1), (0.05, 0.0866, -0.06132), (0.07071, 0.07071, -0.1), (0.07071, 0.07071, -0.06132), (0.0866, 0.05, -0.1), (0.0866, 0.05, -0.06132), (0.09659, 0.02588, -0.1), (0.09659, 0.02588, -0.06132), (0.1, 7.55e-09, -0.1), (0.1, 7.55e-09, -0.06132), (0.09659, -0.02588, -0.1), (0.09659, -0.02588, -0.06132), (0.0866, -0.05, -0.1), (0.0866, -0.05, -0.06132), (0.07071, -0.07071, -0.1), (0.07071, -0.07071, -0.06132), (0.05, -0.0866, -0.1), (0.05, -0.0866, -0.06132), (0.02588, -0.09659, -0.1), (0.02588, -0.09659, -0.06132), (3.894e-08, -0.1, -0.1), (3.894e-08, -0.1, -0.06132), (-0.02588, -0.09659, -0.1), (-0.02588, -0.09659, -0.06132), (-0.05, -0.0866, -0.1), (-0.05, -0.0866, -0.06132), (-0.07071, -0.07071, -0.1), (-0.07071, -0.07071, -0.06132), (-0.0866, -0.05, -0.1), (-0.0866, -0.05, -0.06132), (-0.09659, -0.02588, -0.1), (-0.09659, -0.02588, -0.06132), (-0.1, -4.649e-08, -0.1), (-0.1, -4.649e-08, -0.06132), (-0.09659, 0.02588, -0.1), (-0.09659, 0.02588, -0.06132), (-0.0866, 0.05, -0.1), (-0.0866, 0.05, -0.06132), (-0.07071, 0.07071, -0.1), (-0.07071, 0.07071, -0.06132), (-0.05, 0.0866, -0.1), (-0.05, 0.0866, -0.06132), (-0.02588, 0.09659, -0.1), (-0.02588, 0.09659, -0.06132), (0.0, -0.04551, -0.07), (0.0, -0.04551, 0.07), (0.0, 0.04551, -0.07), (0.0, 0.04551, 0.07), (-0.1045, -0.02327, -0.07), (-0.1045, 0.02327, -0.07), (-0.1045, 0.02327, 0.07), (-0.1045, -0.02327, 0.07), (0.1045, 0.02327, -0.07), (0.1045, -0.02327, -0.07), (0.1045, -0.02327, 0.07), (0.1045, 0.02327, 0.07)], [], [(0, 1, 3, 2), (2, 3, 5, 4), (4, 5, 7, 6), (6, 7, 9, 8), (8, 9, 11, 10), (10, 11, 13, 12), (12, 13, 15, 14), (14, 15, 17, 16), (16, 17, 19, 18), (18, 19, 21, 20), (20, 21, 23, 22), (22, 23, 25, 24), (24, 25, 27, 26), (26, 27, 29, 28), (28, 29, 31, 30), (30, 31, 33, 32), (32, 33, 35, 34), (34, 35, 37, 36), (36, 37, 39, 38), (38, 39, 41, 40), (40, 41, 43, 42), (42, 43, 45, 44), (3, 1, 47, 45, 43, 41, 39, 37, 35, 33, 31, 29, 27, 25, 23, 21, 19, 17, 15, 13, 11, 9, 7, 5), (44, 45, 47, 46), (46, 47, 1, 0), (0, 2, 4, 6, 8, 10, 12, 14, 16, 18, 20, 22, 24, 26, 28, 30, 32, 34, 36, 38, 40, 42, 44, 46), (53, 54, 51, 50), (52, 53, 50, 56, 57, 48), (57, 58, 49, 48), (51, 54, 55, 49, 58, 59), (50, 51, 59, 56), (54, 53, 52, 55), (58, 57, 56, 59), (48, 49, 55, 52)])
me_cylinder_005.polygons.foreach_set('use_smooth', [True] * 34)
_uv = me_cylinder_005.uv_layers.new(name='UVMap')
_uv.uv.foreach_set('vector', [0.0, 0.0, 0.0, 0.0, 0.0, 0.0, 0.0, 0.0, 0.0, 0.0, 0.0, 0.0, 0.0, 0.0, 0.0, 0.0, 0.0, 0.0, 0.0, 0.0, 0.0, 0.0, 0.0, 0.0, 0.0, 0.0, 0.0, 0.0, 0.0, 0.0, 0.0, 0.0, 0.0, 0.0, 0.0, 0.0, 0.0, 0.0, 0.0, 0.0, 0.0, 0.0, 0.0, 0.0, 0.0, 0.0, 0.0, 0.0, 0.0, 0.0, 0.0, 0.0, 0.0, 0.0, 0.0, 0.0, 0.0, 0.0, 0.0, 0.0, 0.0, 0.0, 0.0, 0.0, 0.0, 0.0, 0.0, 0.0, 0.0, 0.0, 0.0, 0.0, 0.0, 0.0, 0.0, 0.0, 0.0, 0.0, 0.0, 0.0, 0.0, 0.0, 0.0, 0.0, 0.0, 0.0, 0.0, 0.0, 0.0, 0.0, 0.0, 0.0, 0.0, 0.0, 0.0, 0.0, 0.0, 0.0, 0.0, 0.0, 0.0, 0.0, 0.0, 0.0, 0.0, 0.0, 0.0, 0.0, 0.0, 0.0, 0.0, 0.0, 0.0, 0.0, 0.0, 0.0, 0.0, 0.0, 0.0, 0.0, 0.0, 0.0, 0.0, 0.0, 0.0, 0.0, 0.0, 0.0, 0.0, 0.0, 0.0, 0.0, 0.0, 0.0, 0.0, 0.0, 0.0, 0.0, 0.0, 0.0, 0.0, 0.0, 0.0, 0.0, 0.0, 0.0, 0.0, 0.0, 0.0, 0.0, 0.0, 0.0, 0.0, 0.0, 0.0, 0.0, 0.0, 0.0, 0.0, 0.0, 0.0, 0.0, 0.0, 0.0, 0.0, 0.0, 0.0, 0.0, 0.0, 0.0, 0.0, 0.0, 0.0, 0.0, 0.0, 0.0, 0.0, 0.0, 0.0, 0.0, 0.0, 0.0, 0.0, 0.0, 0.0, 0.0, 0.0, 0.0, 0.0, 0.0, 0.0, 0.0, 0.0, 0.0, 0.0, 0.0, 0.0, 0.0, 0.0, 0.0, 0.0, 0.0, 0.0, 0.0, 0.0, 0.0, 0.0, 0.0, 0.0, 0.0, 0.0, 0.0, 0.0, 0.0, 0.0, 0.0, 0.0, 0.0, 0.0, 0.0, 0.0, 0.0, 0.0, 0.0, 0.0, 0.0, 0.0, 0.0, 0.0, 0.0, 0.0, 0.0, 0.0, 0.0, 0.0, 0.0, 0.0, 0.0, 0.0, 0.0, 0.0, 0.0, 0.0, 0.0, 0.0, 0.0, 0.0, 0.0, 0.0, 0.0, 0.0, 0.0, 0.0, 0.0, 0.0, 0.0, 0.0, 0.0, 0.0, 0.0, 0.0, 0.0, 0.0, 0.0, 0.0, 0.0, 0.0, 0.0, 0.0, 0.0, 0.0, 0.0, 0.0, 0.0, 0.0, 0.0, 0.0, 0.0, 0.0, 0.0, 0.0, 0.0, 0.0, 0.0, 0.0, 0.0, 0.0, 0.0, 0.05893, 0.05909, 0.04683, 0.098, 1.319e-05, 0.04852, 0.0827, 0.04703, 0.07416, 0.05875, 0.05893, 0.05909, 0.0827, 0.04703, 0.1117, 0.04172, 0.1072, 0.04788, 0.09396, 0.05512, 0.1072, 0.04788, 0.1372, 0.004906, 0.1776, 0.05648, 0.09396, 0.05512, 0.5419, 0.4748, 0.5123, 0.5442, 0.4505, 0.5442, 0.4209, 0.4748, 0.4505, 0.4054, 0.5123, 0.4054, 0.0827, 0.04703, 1.319e-05, 0.04852, 0.08413, 1.319e-05, 0.1117, 0.04172, 0.04683, 0.098, 0.05893, 0.05909, 0.07416, 0.05875, 0.09355, 0.098, 0.1372, 0.004906, 0.1072, 0.04788, 0.1117, 0.04172, 0.08413, 1.319e-05, 0.09396, 0.05512, 0.1776, 0.05648, 0.09355, 0.098, 0.07416, 0.05875])
me_cylinder_005.materials.append(mat_p152mat)
me_cylinder_005.use_remesh_preserve_volume = False
me_cylinder_005.use_remesh_preserve_attributes = False
me_cylinder_005.use_mirror_vertex_groups = False
me_cylinder_005.update()
me_cylinder_006 = bpy.data.meshes.new('Cylinder.006')
me_cylinder_006.from_pydata([(0.0, 0.1, -0.1), (1.609e-06, 0.1, -0.06), (0.02588, 0.09659, -0.1), (0.02588, 0.09659, -0.06), (0.05, 0.0866, -0.1), (0.05, 0.0866, -0.06), (0.07071, 0.07071, -0.1), (0.07071, 0.07071, -0.06), (0.0866, 0.05, -0.1), (0.0866, 0.05, -0.06), (0.09659, 0.02588, -0.1), (0.09659, 0.02588, -0.06), (0.1, 7.55e-09, -0.1), (0.1, -6.696e-08, -0.06), (0.09659, -0.02588, -0.1), (0.09659, -0.02588, -0.06), (0.0866, -0.05, -0.1), (0.0866, -0.05, -0.06), (0.07071, -0.07071, -0.1), (0.07071, -0.07071, -0.06), (0.05, -0.0866, -0.1), (0.05, -0.0866, -0.06), (0.02588, -0.09659, -0.1), (0.02588, -0.09659, -0.06), (3.894e-08, -0.1, -0.1), (1.648e-06, -0.1, -0.06), (-0.02588, -0.09659, -0.1), (-0.02588, -0.09659, -0.06), (-0.05, -0.0866, -0.1), (-0.05, -0.0866, -0.06), (-0.07071, -0.07071, -0.1), (-0.07071, -0.07071, -0.06), (-0.0866, -0.05, -0.1), (-0.0866, -0.05, -0.06), (-0.09659, -0.02588, -0.1), (-0.09659, -0.02588, -0.06), (-0.1, -4.649e-08, -0.1), (-0.1, -1.21e-07, -0.06), (-0.09659, 0.02588, -0.1), (-0.09659, 0.02588, -0.06), (-0.0866, 0.05, -0.1), (-0.0866, 0.05, -0.06), (-0.07071, 0.07071, -0.1), (-0.07071, 0.07071, -0.06), (-0.05, 0.0866, -0.1), (-0.05, 0.0866, -0.06), (-0.02588, 0.09659, -0.1), (-0.02588, 0.09659, -0.06), (1.616e-06, 0.07066, -0.1076), (1.616e-06, 0.07066, 0.0924), (0.01646, 0.06142, -0.1076), (0.01646, 0.06142, 0.0924), (0.03533, 0.06119, -0.1076), (0.03533, 0.06119, 0.0924), (0.04497, 0.04497, -0.1076), (0.04497, 0.04497, 0.0924), (0.06119, 0.03533, -0.1076), (0.06119, 0.03533, 0.0924), (0.06143, 0.01646, -0.1076), (0.06143, 0.01646, 0.0924), (0.07066, -8.452e-08, -0.1076), (0.07066, -8.452e-08, 0.0924), (0.06143, -0.01646, -0.1076), (0.06143, -0.01646, 0.0924), (0.06119, -0.03533, -0.1076), (0.06119, -0.03533, 0.0924), (0.04497, -0.04497, -0.1076), (0.04497, -0.04497, 0.0924), (0.03533, -0.06119, -0.1076), (0.03533, -0.06119, 0.0924), (0.01646, -0.06143, -0.1076), (0.01646, -0.06143, 0.0924), (1.644e-06, -0.07066, -0.1076), (1.644e-06, -0.07066, 0.0924), (-0.01646, -0.06143, -0.1076), (-0.01646, -0.06143, 0.0924), (-0.03533, -0.06119, -0.1076), (-0.03533, -0.06119, 0.0924), (-0.04496, -0.04497, -0.1076), (-0.04496, -0.04497, 0.0924), (-0.06119, -0.03533, -0.1076), (-0.06119, -0.03533, 0.0924), (-0.06142, -0.01646, -0.1076), (-0.06142, -0.01646, 0.0924), (-0.07066, -1.227e-07, -0.1076), (-0.07066, -1.227e-07, 0.0924), (-0.06142, 0.01646, -0.1076), (-0.06142, 0.01646, 0.0924), (-0.06119, 0.03533, -0.1076), (-0.06119, 0.03533, 0.0924), (-0.04496, 0.04497, -0.1076), (-0.04496, 0.04497, 0.0924), (-0.03533, 0.06119, -0.1076), (-0.03533, 0.06119, 0.0924), (-0.01646, 0.06142, -0.1076), (-0.01646, 0.06142, 0.0924)], [], [(0, 1, 3, 2), (2, 3, 5, 4), (4, 5, 7, 6), (6, 7, 9, 8), (8, 9, 11, 10), (10, 11, 13, 12), (12, 13, 15, 14), (14, 15, 17, 16), (16, 17, 19, 18), (18, 19, 21, 20), (20, 21, 23, 22), (22, 23, 25, 24), (24, 25, 27, 26), (26, 27, 29, 28), (28, 29, 31, 30), (30, 31, 33, 32), (32, 33, 35, 34), (34, 35, 37, 36), (36, 37, 39, 38), (38, 39, 41, 40), (40, 41, 43, 42), (42, 43, 45, 44), (3, 1, 47, 45, 43, 41, 39, 37, 35, 33, 31, 29, 27, 25, 23, 21, 19, 17, 15, 13, 11, 9, 7, 5), (44, 45, 47, 46), (46, 47, 1, 0), (0, 2, 4, 6, 8, 10, 12, 14, 16, 18, 20, 22, 24, 26, 28, 30, 32, 34, 36, 38, 40, 42, 44, 46), (48, 49, 51, 50), (50, 51, 53, 52), (52, 53, 55, 54), (54, 55, 57, 56), (56, 57, 59, 58), (58, 59, 61, 60), (60, 61, 63, 62), (62, 63, 65, 64), (64, 65, 67, 66), (66, 67, 69, 68), (68, 69, 71, 70), (70, 71, 73, 72), (72, 73, 75, 74), (74, 75, 77, 76), (76, 77, 79, 78), (78, 79, 81, 80), (80, 81, 83, 82), (82, 83, 85, 84), (84, 85, 87, 86), (86, 87, 89, 88), (88, 89, 91, 90), (90, 91, 93, 92), (51, 49, 95, 93, 91, 89, 87, 85, 83, 81, 79, 77, 75, 73, 71, 69, 67, 65, 63, 61, 59, 57, 55, 53), (92, 93, 95, 94), (94, 95, 49, 48), (48, 50, 52, 54, 56, 58, 60, 62, 64, 66, 68, 70, 72, 74, 76, 78, 80, 82, 84, 86, 88, 90, 92, 94)])
me_cylinder_006.polygons.foreach_set('use_smooth', [True] * 52)
_uv = me_cylinder_006.uv_layers.new(name='UVMap')
_uv.uv.foreach_set('vector', [0.122, 0.01899, 0.1363, 0.004761, 0.1571, 0.01159, 0.1361, 0.02349, 0.1361, 0.02349, 0.1571, 0.01159, 0.1736, 0.02082, 0.1474, 0.02962, 0.1474, 0.02962, 0.1736, 0.02082, 0.1848, 0.03179, 0.1553, 0.03696, 0.1553, 0.03696, 0.1848, 0.03179, 0.1898, 0.04364, 0.1593, 0.04495, 0.1593, 0.04495, 0.1898, 0.04364, 0.1885, 0.05546, 0.1592, 0.05308, 0.1592, 0.05308, 0.1885, 0.05546, 0.1816, 0.06634, 0.1552, 0.06077, 0.1552, 0.06077, 0.1816, 0.06634, 0.1708, 0.07639, 0.1472, 0.06762, 0.1472, 0.06762, 0.1708, 0.07639, 0.1547, 0.08496, 0.1359, 0.07313, 0.1359, 0.07313, 0.1547, 0.08496, 0.134, 0.09118, 0.1218, 0.077, 0.1218, 0.077, 0.134, 0.09118, 0.1104, 0.09444, 0.106, 0.07892, 0.106, 0.07892, 0.1104, 0.09444, 0.08565, 0.09444, 0.08949, 0.0787, 0.08949, 0.0787, 0.08565, 0.09444, 0.06166, 0.09121, 0.07344, 0.07633, 0.07344, 0.07633, 0.06166, 0.09121, 0.04001, 0.08507, 0.05884, 0.07204, 0.05884, 0.07204, 0.04001, 0.08507, 0.022, 0.07645, 0.04673, 0.06617, 0.04673, 0.06617, 0.022, 0.07645, 0.008742, 0.06582, 0.03811, 0.05897, 0.03811, 0.05897, 0.008742, 0.06582, 0.001161, 0.05372, 0.03358, 0.05093, 0.03358, 0.05093, 0.001161, 0.05372, 1.339e-05, 0.04075, 0.03357, 0.04255, 0.03357, 0.04255, 1.339e-05, 0.04075, 0.006048, 0.02757, 0.03814, 0.03445, 0.03814, 0.03445, 0.006048, 0.02757, 0.02104, 0.01639, 0.04666, 0.02732, 0.04666, 0.02732, 0.02104, 0.01639, 0.0406, 0.007933, 0.05872, 0.0216, 0.05872, 0.0216, 0.0406, 0.007933, 0.06334, 0.002413, 0.07335, 0.01774, 0.07335, 0.01774, 0.06334, 0.002413, 0.08789, 1.339e-05, 0.08954, 0.01599, 0.6112, 0.5369, 0.5257, 0.5483, 0.4371, 0.5483, 0.3516, 0.5369, 0.275, 0.5148, 0.2124, 0.4835, 0.1681, 0.4451, 0.1452, 0.4024, 0.1452, 0.3581, 0.1681, 0.3154, 0.2124, 0.277, 0.275, 0.2458, 0.3516, 0.2236, 0.4371, 0.2122, 0.5257, 0.2122, 0.6112, 0.2236, 0.6878, 0.2458, 0.7504, 0.277, 0.7947, 0.3154, 0.8176, 0.3581, 0.8176, 0.4024, 0.7947, 0.4451, 0.7504, 0.4835, 0.6878, 0.5148, 0.08954, 0.01599, 0.08789, 1.339e-05, 0.1127, 0.0008209, 0.1061, 0.01644, 0.1061, 0.01644, 0.1127, 0.0008209, 0.1363, 0.004761, 0.122, 0.01899, 0.122, 0.01899, 0.1361, 0.02349, 0.1474, 0.02962, 0.1553, 0.03696, 0.1593, 0.04495, 0.1592, 0.05308, 0.1552, 0.06077, 0.1472, 0.06762, 0.1359, 0.07313, 0.1218, 0.077, 0.106, 0.07892, 0.08949, 0.0787, 0.07344, 0.07633, 0.05884, 0.07204, 0.04673, 0.06617, 0.03811, 0.05897, 0.03358, 0.05093, 0.03357, 0.04255, 0.03814, 0.03445, 0.04666, 0.02732, 0.05872, 0.0216, 0.07335, 0.01774, 0.08954, 0.01599, 0.1061, 0.01644, 0.0, 0.0, 0.0, 0.0, 0.0, 0.0, 0.0, 0.0, 0.0, 0.0, 0.0, 0.0, 0.0, 0.0, 0.0, 0.0, 0.0, 0.0, 0.0, 0.0, 0.0, 0.0, 0.0, 0.0, 0.0, 0.0, 0.0, 0.0, 0.0, 0.0, 0.0, 0.0, 0.0, 0.0, 0.0, 0.0, 0.0, 0.0, 0.0, 0.0, 0.0, 0.0, 0.0, 0.0, 0.0, 0.0, 0.0, 0.0, 0.0, 0.0, 0.0, 0.0, 0.0, 0.0, 0.0, 0.0, 0.0, 0.0, 0.0, 0.0, 0.0, 0.0, 0.0, 0.0, 0.0, 0.0, 0.0, 0.0, 0.0, 0.0, 0.0, 0.0, 0.0, 0.0, 0.0, 0.0, 0.0, 0.0, 0.0, 0.0, 0.0, 0.0, 0.0, 0.0, 0.0, 0.0, 0.0, 0.0, 0.0, 0.0, 0.0, 0.0, 0.0, 0.0, 0.0, 0.0, 0.0, 0.0, 0.0, 0.0, 0.0, 0.0, 0.0, 0.0, 0.0, 0.0, 0.0, 0.0, 0.0, 0.0, 0.0, 0.0, 0.0, 0.0, 0.0, 0.0, 0.0, 0.0, 0.0, 0.0, 0.0, 0.0, 0.0, 0.0, 0.0, 0.0, 0.0, 0.0, 0.0, 0.0, 0.0, 0.0, 0.0, 0.0, 0.0, 0.0, 0.0, 0.0, 0.0, 0.0, 0.0, 0.0, 0.0, 0.0, 0.0, 0.0, 0.0, 0.0, 0.0, 0.0, 0.0, 0.0, 0.0, 0.0, 0.0, 0.0, 0.0, 0.0, 0.0, 0.0, 0.0, 0.0, 0.0, 0.0, 0.0, 0.0, 0.0, 0.0, 0.0, 0.0, 0.0, 0.0, 0.0, 0.0, 0.0, 0.0, 0.0, 0.0, 0.0, 0.0, 0.0, 0.0, 0.0, 0.0, 0.0, 0.0, 0.0, 0.0, 0.0, 0.0, 0.0, 0.0, 0.0, 0.0, 0.0, 0.0, 0.0, 0.0, 0.0, 0.0, 0.0, 0.0, 0.0, 0.0, 0.0, 0.0, 0.0, 0.0, 0.0, 0.0, 0.0, 0.0, 0.0, 0.0, 0.0, 0.0, 0.0, 0.0, 0.0, 0.0, 0.0, 0.0, 0.0, 0.0, 0.0, 0.0, 0.0, 0.0, 0.0, 0.0, 0.0, 0.0, 0.0, 0.0, 0.0, 0.0, 0.0, 0.0, 0.0, 0.0, 0.0, 0.0, 0.0, 0.0, 0.0, 0.0, 0.0, 0.0, 0.0, 0.0, 0.0, 0.0, 0.0, 0.0, 0.0, 0.0, 0.0, 0.0, 0.0, 0.0, 0.0, 0.0, 0.0, 0.0, 0.0, 0.0, 0.0, 0.0, 0.0, 0.0, 0.0, 0.0, 0.0, 0.0, 0.0, 0.0, 0.0, 0.0, 0.0, 0.0, 0.0, 0.0, 0.0, 0.0, 0.0, 0.0, 0.0, 0.0])
me_cylinder_006.materials.append(mat_p152mat)
me_cylinder_006.use_remesh_preserve_volume = False
me_cylinder_006.use_remesh_preserve_attributes = False
me_cylinder_006.use_mirror_vertex_groups = False
me_cylinder_006.update()

# ---- objects
ob_bool = bpy.data.objects.new('bool', me_cylinder_003)
ob_knob1 = bpy.data.objects.new('knob1', me_cylinder)
ob_panel = bpy.data.objects.new('panel', me_cube)
ob_lamp = bpy.data.objects.new('Lamp', light_lamp)
ob_camera = bpy.data.objects.new('Camera', cam_camera)
ob_knob2 = bpy.data.objects.new('knob2', me_cylinder_001)
ob_knob3 = bpy.data.objects.new('knob3', me_cylinder_002)
ob_button = bpy.data.objects.new('button', me_cylinder_004)
ob_knob4 = bpy.data.objects.new('knob4', me_cylinder_005)
ob_knob5 = bpy.data.objects.new('knob5', me_cylinder_006)

# ---- transforms, parenting, visibility, modifiers, constraints
ob_bool.location = (-0.8273, 0.01521, 0.1111)
ob_bool.scale = (1.102, 1.102, 1.0)
ob_bool.hide_viewport = True
ob_bool.lineart.crease_threshold = 0.0
ob_knob1.location = (0.02087, -0.03931, 0.0102)
ob_knob1.scale = (0.068, 0.068, 0.068)
ob_knob1.lineart.crease_threshold = 0.0
_m = ob_knob1.modifiers.new('Auto Smooth', 'NODES')
_m.node_group = ng_auto_smooth
_gi = [s.identifier for s in ng_auto_smooth.interface.items_tree if s.item_type == 'SOCKET' and s.in_out == 'INPUT']
_m[_gi[1]] = 0.5236  # Angle
ob_panel.location = (0.0, 0.0, 0.068)
ob_panel.rotation_euler = (0.0, -0.0, 1.571)
ob_panel.scale = (0.068, 0.068, 0.068)
ob_panel.lineart.crease_threshold = 0.0
_m = ob_panel.modifiers.new('Auto Smooth', 'NODES')
_m.node_group = ng_auto_smooth
_gi = [s.identifier for s in ng_auto_smooth.interface.items_tree if s.item_type == 'SOCKET' and s.in_out == 'INPUT']
_m[_gi[1]] = 0.5236  # Angle
ob_lamp.location = (0.2772, 0.06837, 0.4015)
ob_lamp.rotation_euler = (0.6503, 0.05522, 1.866)
ob_lamp.scale = (0.068, 0.068, 0.068)
ob_lamp.lock_rotations_4d = False
ob_lamp.empty_display_type = 'ARROWS'
ob_lamp.color = (0.0, 0.0, 0.0, 0.0)
ob_lamp.lineart.crease_threshold = 0.0
ob_camera.location = (0.5087, -0.4425, 0.3634)
ob_camera.rotation_euler = (1.109, 0.0, 0.8149)
ob_camera.scale = (0.068, 0.068, 0.068)
ob_camera.lock_rotations_4d = False
ob_camera.empty_display_type = 'ARROWS'
ob_camera.color = (0.0, 0.0, 0.0, 0.0)
ob_camera.display_type = 'WIRE'
ob_camera.lineart.crease_threshold = 0.0
ob_knob2.location = (0.0207, 0.04019, 0.0102)
ob_knob2.scale = (0.068, 0.068, 0.068)
ob_knob2.lineart.crease_threshold = 0.0
_m = ob_knob2.modifiers.new('Auto Smooth', 'NODES')
_m.node_group = ng_auto_smooth
_gi = [s.identifier for s in ng_auto_smooth.interface.items_tree if s.item_type == 'SOCKET' and s.in_out == 'INPUT']
_m[_gi[1]] = 0.5236  # Angle
ob_knob3.location = (0.007809, 0.0002699, 0.0102)
ob_knob3.scale = (0.102, 0.102, 0.068)
ob_knob3.lineart.crease_threshold = 0.0
_m = ob_knob3.modifiers.new('Auto Smooth', 'NODES')
_m.node_group = ng_auto_smooth
_gi = [s.identifier for s in ng_auto_smooth.interface.items_tree if s.item_type == 'SOCKET' and s.in_out == 'INPUT']
_m[_gi[1]] = 0.5236  # Angle
ob_button.location = (-0.05626, 0.001034, 0.007552)
ob_button.scale = (0.03746, 0.03746, 0.068)
ob_button.lineart.crease_threshold = 0.0
_m = ob_button.modifiers.new('Auto Smooth', 'NODES')
_m.node_group = ng_auto_smooth
_gi = [s.identifier for s in ng_auto_smooth.interface.items_tree if s.item_type == 'SOCKET' and s.in_out == 'INPUT']
_m[_gi[1]] = 0.5236  # Angle
ob_knob4.location = (-0.03642, -0.02782, 0.0102)
ob_knob4.scale = (0.1701, 0.1701, 0.068)
ob_knob4.lineart.crease_threshold = 0.0
_m = ob_knob4.modifiers.new('Auto Smooth', 'NODES')
_m.node_group = ng_auto_smooth
_gi = [s.identifier for s in ng_auto_smooth.interface.items_tree if s.item_type == 'SOCKET' and s.in_out == 'INPUT']
_m[_gi[1]] = 0.6981  # Angle
ob_knob5.location = (-0.03366, 0.03971, 0.0102)
ob_knob5.scale = (0.1732, 0.1732, 0.068)
ob_knob5.lineart.crease_threshold = 0.0
_m = ob_knob5.modifiers.new('Auto Smooth', 'NODES')
_m.node_group = ng_auto_smooth
_gi = [s.identifier for s in ng_auto_smooth.interface.items_tree if s.item_type == 'SOCKET' and s.in_out == 'INPUT']
_m[_gi[1]] = 0.5236  # Angle

# ---- collection membership
col_collection_1.objects.link(ob_bool)
col_collection_1.objects.link(ob_knob1)
col_collection_1.objects.link(ob_panel)
col_collection_1.objects.link(ob_lamp)
col_collection_1.objects.link(ob_camera)
col_collection_1.objects.link(ob_knob2)
col_collection_1.objects.link(ob_knob3)
col_collection_1.objects.link(ob_button)
col_collection_1.objects.link(ob_knob4)
col_collection_1.objects.link(ob_knob5)

# ---- scene / render settings (as saved in the file)
scene.camera = ob_camera
scene.frame_start = 1; scene.frame_end = 250; scene.frame_set(1)
scene.render.engine = 'BLENDER_EEVEE_NEXT'
scene.render.resolution_percentage = 50
scene.render.dither_intensity = 0.0
scene.cycles.use_denoising = False
scene.cycles.samples = 128
scene.cycles.sampling_pattern = 'TABULATED_SOBOL'
scene.cycles.light_sampling_threshold = 0.0
scene.cycles.use_adaptive_sampling = False
scene.cycles.use_light_tree = False
scene.cycles.blur_glossy = 0.0
scene.cycles.sample_clamp_indirect = 0.0
scene.view_settings.view_transform = 'Standard'
bpy.context.view_layer.update()
